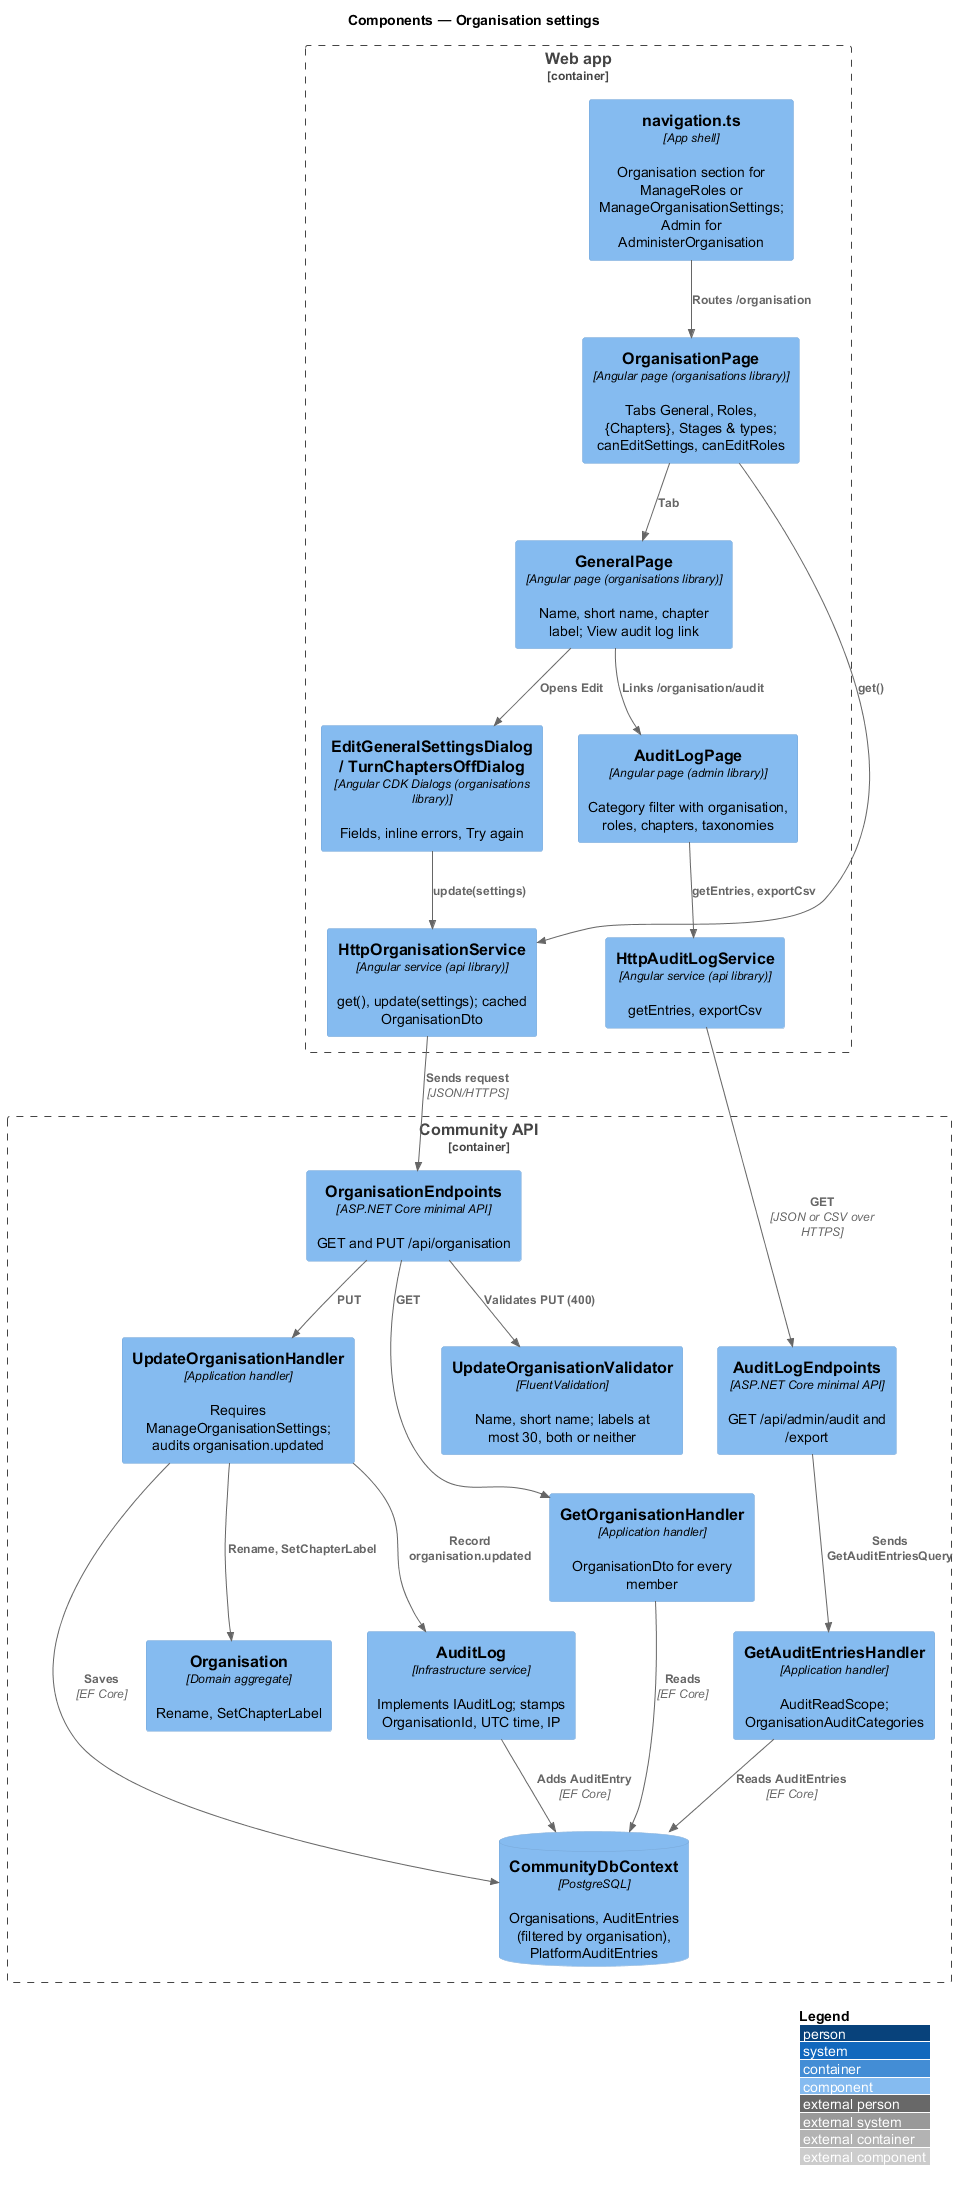

The diagram above was rendered by PlantUML. Its source (embedded in the PNG):
@startuml
!include <C4/C4_Component>
LAYOUT_WITH_LEGEND()
title Components — Organisation settings
Container_Boundary(web, "Web app") {
  Component(nav, "navigation.ts", "App shell", "Organisation section for ManageRoles or ManageOrganisationSettings; Admin for AdministerOrganisation")
  Component(orgpage, "OrganisationPage", "Angular page (organisations library)", "Tabs General, Roles, {Chapters}, Stages & types; canEditSettings, canEditRoles")
  Component(general, "GeneralPage", "Angular page (organisations library)", "Name, short name, chapter label; View audit log link")
  Component(dlg, "EditGeneralSettingsDialog / TurnChaptersOffDialog", "Angular CDK Dialogs (organisations library)", "Fields, inline errors, Try again")
  Component(auditpage, "AuditLogPage", "Angular page (admin library)", "Category filter with organisation, roles, chapters, taxonomies")
  Component(svc, "HttpOrganisationService", "Angular service (api library)", "get(), update(settings); cached OrganisationDto")
  Component(asvc, "HttpAuditLogService", "Angular service (api library)", "getEntries, exportCsv")
}
Container_Boundary(api, "Community API") {
  Component(ep, "OrganisationEndpoints", "ASP.NET Core minimal API", "GET and PUT /api/organisation")
  Component(get, "GetOrganisationHandler", "Application handler", "OrganisationDto for every member")
  Component(val, "UpdateOrganisationValidator", "FluentValidation", "Name, short name; labels at most 30, both or neither")
  Component(upd, "UpdateOrganisationHandler", "Application handler", "Requires ManageOrganisationSettings; audits organisation.updated")
  Component(org, "Organisation", "Domain aggregate", "Rename, SetChapterLabel")
  Component(aep, "AuditLogEndpoints", "ASP.NET Core minimal API", "GET /api/admin/audit and /export")
  Component(aq, "GetAuditEntriesHandler", "Application handler", "AuditReadScope; OrganisationAuditCategories")
  Component(audit, "AuditLog", "Infrastructure service", "Implements IAuditLog; stamps OrganisationId, UTC time, IP")
  ComponentDb(db, "CommunityDbContext", "PostgreSQL", "Organisations, AuditEntries (filtered by organisation), PlatformAuditEntries")
}
Rel(nav, orgpage, "Routes /organisation")
Rel(orgpage, general, "Tab")
Rel(general, dlg, "Opens Edit")
Rel(general, auditpage, "Links /organisation/audit")
Rel(dlg, svc, "update(settings)")
Rel(orgpage, svc, "get()")
Rel(auditpage, asvc, "getEntries, exportCsv")
Rel(svc, ep, "Sends request", "JSON/HTTPS")
Rel(asvc, aep, "GET", "JSON or CSV over HTTPS")
Rel(ep, get, "GET")
Rel(ep, val, "Validates PUT (400)")
Rel(ep, upd, "PUT")
Rel(upd, org, "Rename, SetChapterLabel")
Rel(upd, audit, "Record organisation.updated")
Rel(aep, aq, "Sends GetAuditEntriesQuery")
Rel(get, db, "Reads", "EF Core")
Rel(upd, db, "Saves", "EF Core")
Rel(aq, db, "Reads AuditEntries", "EF Core")
Rel(audit, db, "Adds AuditEntry", "EF Core")
@enduml